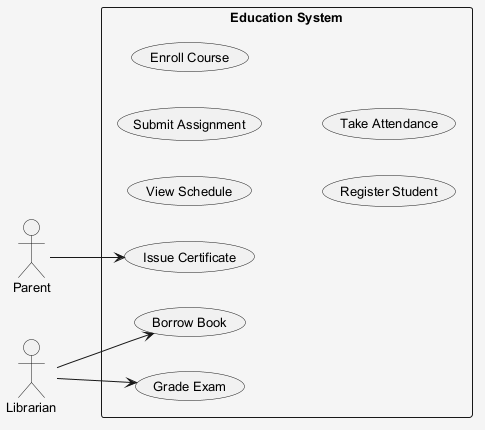

The diagram above was rendered by PlantUML. Its source (embedded in the PNG):
@startuml
skinparam shadowing false
skinparam backgroundColor #F5F5F5
skinparam defaultFontSize 13
left to right direction
actor "Parent" as Parent
actor "Librarian" as Librarian
rectangle "Education System" {
  usecase "Grade Exam" as UC_GradeExam
  usecase "Issue Certificate" as UC_IssueCertificate
  usecase "View Schedule" as UC_ViewSchedule
  usecase "Submit Assignment" as UC_SubmitAssignment
  usecase "Enroll Course" as UC_EnrollCourse
  usecase "Register Student" as UC_RegisterStudent
  usecase "Take Attendance" as UC_TakeAttendance
  usecase "Borrow Book" as UC_BorrowBook
}
Parent --> UC_IssueCertificate
Librarian --> UC_BorrowBook
Librarian --> UC_GradeExam
@enduml